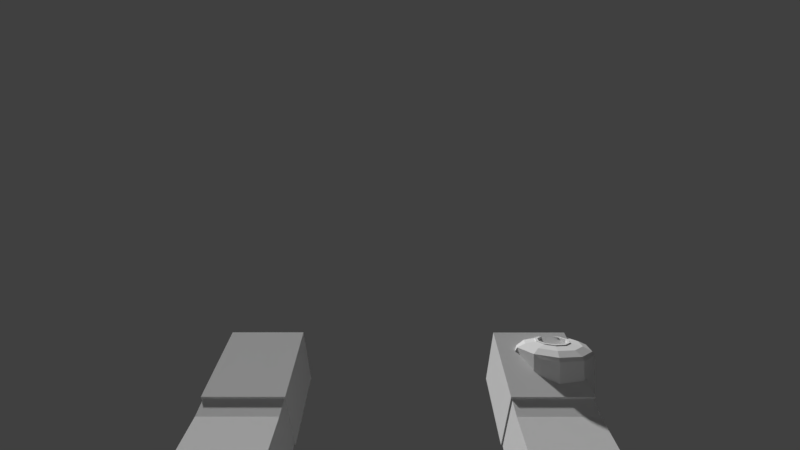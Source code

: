 # Source: ArmsBandage.blend  (saved by Blender 2.79.0; exported with 4.5.12 LTS)
import bpy
from mathutils import Matrix  # noqa: F401  (used for matrix-valued properties, if any)

bpy.ops.wm.read_factory_settings(use_empty=True)
scene = bpy.context.scene
scene.name = 'Scene'

# ---- collections
col_collection_1 = bpy.data.collections.new('Collection 1'); scene.collection.children.link(col_collection_1)
col_collection_20 = bpy.data.collections.new('Collection 20'); scene.collection.children.link(col_collection_20)
col_collection_20.hide_render = True
col_collection_20.hide_viewport = True

# ---- materials (node trees are filled in below, after node groups)
mat_armtexture = bpy.data.materials.new('ArmTexture')
mat_armtexture.alpha_threshold = 0.0
mat_armtexture.use_transparent_shadow = False
mat_armtexture.roughness = 0.5
mat_armtexture.specular_intensity = 0.0
mat_color_palette_001 = bpy.data.materials.new('Color Palette.001')
mat_color_palette_001.alpha_threshold = 0.0
mat_color_palette_001.use_transparent_shadow = False
mat_color_palette_001.roughness = 0.5
mat_color_palette_001.specular_intensity = 0.0

# ---- material node trees

# ---- world
world_world = bpy.data.worlds.new('World'); scene.world = world_world
world_world.color = (0.05088, 0.05088, 0.05088)
world_world.use_sun_shadow = False
world_world.sun_shadow_jitter_overblur = 0.0
world_world.cycles.sampling_method = 'MANUAL'

# ---- cameras
cam_camera_001 = bpy.data.cameras.new('Camera.001')
cam_camera_001.clip_start = 0.001
cam_camera_001.clip_end = 100.0
cam_camera_001.lens = 16.0
cam_camera_001.sensor_width = 32.0
cam_camera_001.sensor_height = 18.0
cam_camera_001.display_size = 2.0
cam_camera_001.lens_unit = 'FOV'
cam_camera_001.dof.focus_distance = 0.0
cam_camera_001.dof.aperture_fstop = 128.0
cam_camera_001.dof.aperture_blades = 6

# ---- meshes
me_arm_mesh = bpy.data.meshes.new('Arm_Mesh')
me_arm_mesh.from_pydata([(0.1085, -0.09473, -0.1342), (0.1085, -0.08033, -0.1792), (0.06365, -0.09473, -0.1342), (0.06365, -0.08033, -0.1792), (0.06367, -0.2419, -0.1318), (0.06367, -0.2209, -0.0954), (0.1083, -0.2209, -0.0954), (0.1083, -0.2419, -0.1318), (0.1093, -0.2198, -0.09433), (0.1093, -0.242, -0.133), (0.063, -0.2198, -0.09433), (0.063, -0.242, -0.133), (0.1093, -0.2617, -0.07016), (0.1093, -0.284, -0.1088), (0.063, -0.2617, -0.07016), (0.063, -0.284, -0.1088), (0.1092, 0.02595, -0.07155), (0.1092, 0.05222, -0.1168), (0.0629, 0.02595, -0.07155), (0.0629, 0.05222, -0.1168), (0.1105, -0.09507, -0.1322), (0.1105, -0.08001, -0.1813), (0.06161, -0.09507, -0.1322), (0.06161, -0.08001, -0.1813), (-0.1067, -0.09473, -0.1345), (-0.1067, -0.08033, -0.1794), (-0.06186, -0.09473, -0.1345), (-0.06186, -0.08033, -0.1794), (-0.06187, -0.242, -0.132), (-0.06187, -0.221, -0.09558), (-0.1065, -0.221, -0.09558), (-0.1065, -0.242, -0.132), (-0.1075, -0.2199, -0.09452), (-0.1075, -0.2421, -0.1332), (-0.06121, -0.2199, -0.09452), (-0.06121, -0.2421, -0.1332), (-0.1075, -0.2618, -0.07034), (-0.1075, -0.2841, -0.109), (-0.06121, -0.2618, -0.07034), (-0.06121, -0.2841, -0.109), (-0.1074, 0.02595, -0.07176), (-0.1074, 0.05222, -0.117), (-0.0611, 0.02595, -0.07176), (-0.0611, 0.05222, -0.117), (-0.1087, -0.09507, -0.1324), (-0.1087, -0.08001, -0.1815), (-0.05982, -0.09507, -0.1324), (-0.05982, -0.08001, -0.1815), (0.1085, -0.1006, -0.1859), (0.1085, -0.1108, -0.1379), (0.06366, -0.1006, -0.1859), (0.06366, -0.1108, -0.1379), (-0.1067, -0.1005, -0.1861), (-0.1067, -0.1108, -0.1381), (-0.06186, -0.1005, -0.1861), (-0.06186, -0.1108, -0.1381), (0.1083, -0.2325, -0.1379), (0.1083, -0.2114, -0.1012), (0.06367, -0.2325, -0.1379), (0.06367, -0.2114, -0.1012), (-0.1065, -0.2326, -0.1381), (-0.1065, -0.2115, -0.1014), (-0.06187, -0.2326, -0.1381), (-0.06187, -0.2115, -0.1014), (0.06366, -0.1221, -0.1866), (0.06366, -0.1286, -0.1358), (0.1084, -0.1221, -0.1866), (0.1084, -0.1286, -0.1358), (-0.06186, -0.1221, -0.1868), (-0.06186, -0.1285, -0.136), (-0.1066, -0.1221, -0.1868), (-0.1066, -0.1285, -0.1361)], [], [(3, 2, 22, 23), (58, 56, 7, 4), (1, 3, 23, 21), (2, 0, 20, 22), (0, 1, 21, 20), (5, 4, 7, 6), (59, 58, 4, 5), (56, 57, 6, 7), (57, 59, 5, 6), (8, 9, 11, 10), (10, 11, 15, 14), (14, 15, 13, 12), (12, 13, 9, 8), (10, 14, 12, 8), (15, 11, 9, 13), (16, 17, 19, 18), (23, 19, 17, 21), (20, 21, 17, 16), (27, 47, 46, 26), (62, 28, 31, 60), (25, 45, 47, 27), (26, 46, 44, 24), (24, 44, 45, 25), (29, 30, 31, 28), (63, 29, 28, 62), (60, 31, 30, 61), (61, 30, 29, 63), (32, 34, 35, 33), (34, 38, 39, 35), (38, 36, 37, 39), (36, 32, 33, 37), (34, 32, 36, 38), (39, 37, 33, 35), (40, 42, 43, 41), (47, 45, 41, 43), (44, 40, 41, 45), (42, 40, 44, 46), (42, 46, 47, 43), (18, 22, 20, 16), (18, 19, 23, 22), (0, 2, 51, 49), (1, 0, 49, 48), (2, 3, 50, 51), (3, 1, 48, 50), (24, 53, 55, 26), (25, 52, 53, 24), (26, 55, 54, 27), (27, 54, 52, 25), (67, 65, 59, 57), (66, 67, 57, 56), (65, 64, 58, 59), (64, 66, 56, 58), (71, 61, 63, 69), (70, 60, 61, 71), (69, 63, 62, 68), (68, 62, 60, 70), (50, 48, 66, 64), (51, 50, 64, 65), (48, 49, 67, 66), (49, 51, 65, 67), (54, 68, 70, 52), (55, 69, 68, 54), (52, 70, 71, 53), (53, 71, 69, 55)])
_uv = me_arm_mesh.uv_layers.new(name='UVMap')
_uv.uv.foreach_set('vector', [0.5058, 0.7527, 0.5999, 0.7533, 0.6038, 0.7568, 0.5059, 0.7554, 0.5068, 0.5439, 0.4149, 0.5439, 0.4149, 0.5092, 0.5068, 0.5092, 0.4182, 0.7552, 0.5019, 0.7554, 0.5059, 0.7554, 0.4142, 0.7552, 0.5069, 0.2028, 0.4146, 0.2028, 0.4104, 0.1997, 0.5111, 0.1997, 0.3202, 0.7527, 0.4143, 0.7525, 0.4142, 0.7552, 0.3163, 0.7561, 0.5068, 0.447, 0.5068, 0.5092, 0.4149, 0.5092, 0.4149, 0.447, 0.5946, 0.5434, 0.5068, 0.5439, 0.5068, 0.5092, 0.5937, 0.5084, 0.4149, 0.5439, 0.3273, 0.5431, 0.3284, 0.5084, 0.4149, 0.5092, 0.4149, 0.4123, 0.5069, 0.4123, 0.5068, 0.447, 0.4149, 0.447, 0.7514, 0.4745, 0.7514, 0.3693, 0.8605, 0.3693, 0.8605, 0.4745, 0.9658, 0.3693, 0.8605, 0.3693, 0.8605, 0.2551, 0.9658, 0.2551, 0.8605, 0.1498, 0.8605, 0.2551, 0.7514, 0.2551, 0.7514, 0.1498, 0.6462, 0.2551, 0.7514, 0.2551, 0.7514, 0.3693, 0.6462, 0.3693, 0.8605, 0.0356, 0.8605, 0.1498, 0.7514, 0.1498, 0.7514, 0.0356, 0.8605, 0.2551, 0.8605, 0.3693, 0.7514, 0.3693, 0.7514, 0.2551, 0.4129, 0.9769, 0.4133, 0.9143, 0.5051, 0.9145, 0.505, 0.977, 0.5073, 0.778, 0.5051, 0.9145, 0.4133, 0.9143, 0.4126, 0.7778, 0.3135, 0.7797, 0.4126, 0.7778, 0.4133, 0.9143, 0.3266, 0.9165, 0.1999, 0.235, 0.1999, 0.2326, 0.2891, 0.2313, 0.2858, 0.2344, 0.2009, 0.4264, 0.2018, 0.4586, 0.1147, 0.4589, 0.1154, 0.4265, 0.1199, 0.2326, 0.1162, 0.2326, 0.1999, 0.2326, 0.1962, 0.2326, 0.211, 0.7634, 0.2159, 0.7666, 0.1121, 0.7678, 0.1168, 0.7645, 0.03034, 0.2345, 0.02697, 0.2313, 0.1162, 0.2326, 0.1162, 0.235, 0.2036, 0.5183, 0.1142, 0.5189, 0.1147, 0.4589, 0.2018, 0.4586, 0.2814, 0.4266, 0.2811, 0.4584, 0.2018, 0.4586, 0.2009, 0.4264, 0.1154, 0.4265, 0.1147, 0.4589, 0.03504, 0.4585, 0.03486, 0.4267, 0.1136, 0.5533, 0.1142, 0.5189, 0.2036, 0.5183, 0.2052, 0.5524, 0.8585, 0.9773, 0.7494, 0.9773, 0.7494, 0.8721, 0.8585, 0.8721, 0.6442, 0.8721, 0.6442, 0.7579, 0.7494, 0.7579, 0.7494, 0.8721, 0.7494, 0.6526, 0.8585, 0.6526, 0.8585, 0.7579, 0.7494, 0.7579, 0.9638, 0.7579, 0.9638, 0.8721, 0.8585, 0.8721, 0.8585, 0.7579, 0.7494, 0.5384, 0.8585, 0.5384, 0.8585, 0.6526, 0.7494, 0.6526, 0.7494, 0.7579, 0.8585, 0.7579, 0.8585, 0.8721, 0.7494, 0.8721, 0.1094, 0.02246, 0.1884, 0.02246, 0.1884, 0.07606, 0.1094, 0.07606, 0.1899, 0.1937, 0.108, 0.1937, 0.1094, 0.07606, 0.1884, 0.07606, 0.02238, 0.1917, 0.03468, 0.07381, 0.1094, 0.07606, 0.108, 0.1937, 0.2126, 0.9889, 0.1132, 0.9901, 0.1072, 0.8512, 0.2116, 0.85, 0.2631, 0.0738, 0.2755, 0.1917, 0.1899, 0.1937, 0.1884, 0.07606, 0.5057, 0.01569, 0.5081, 0.1501, 0.4134, 0.1501, 0.4158, 0.01569, 0.5918, 0.9172, 0.5051, 0.9145, 0.5073, 0.778, 0.6063, 0.7804, 0.4146, 0.2028, 0.5069, 0.2028, 0.5069, 0.2096, 0.4146, 0.2096, 0.4143, 0.7525, 0.3202, 0.7527, 0.3202, 0.7455, 0.4143, 0.746, 0.5999, 0.7533, 0.5058, 0.7527, 0.5059, 0.7461, 0.6001, 0.7461, 0.5058, 0.7527, 0.4143, 0.7525, 0.4143, 0.746, 0.5059, 0.7461, 0.1168, 0.7645, 0.1171, 0.7576, 0.2104, 0.7565, 0.211, 0.7634, 0.1162, 0.235, 0.1162, 0.2409, 0.03002, 0.2409, 0.03034, 0.2345, 0.2858, 0.2344, 0.2861, 0.2409, 0.1999, 0.2409, 0.1999, 0.235, 0.1999, 0.235, 0.1999, 0.2409, 0.1162, 0.2409, 0.1162, 0.235, 0.4148, 0.311, 0.5069, 0.311, 0.5069, 0.4123, 0.4149, 0.4123, 0.4146, 0.6449, 0.3237, 0.6443, 0.3273, 0.5431, 0.4149, 0.5439, 0.5973, 0.6447, 0.5064, 0.645, 0.5068, 0.5439, 0.5946, 0.5434, 0.5064, 0.645, 0.4146, 0.6449, 0.4149, 0.5439, 0.5068, 0.5439, 0.1154, 0.6554, 0.1136, 0.5533, 0.2052, 0.5524, 0.2078, 0.6544, 0.1158, 0.3337, 0.1154, 0.4265, 0.03486, 0.4267, 0.03244, 0.3338, 0.2838, 0.3338, 0.2814, 0.4266, 0.2009, 0.4264, 0.2004, 0.3337, 0.2004, 0.3337, 0.2009, 0.4264, 0.1154, 0.4265, 0.1158, 0.3337, 0.5059, 0.7461, 0.4143, 0.746, 0.4146, 0.6449, 0.5064, 0.645, 0.6001, 0.7461, 0.5059, 0.7461, 0.5064, 0.645, 0.5973, 0.6447, 0.4143, 0.746, 0.3202, 0.7455, 0.3237, 0.6443, 0.4146, 0.6449, 0.4146, 0.2096, 0.5069, 0.2096, 0.5069, 0.311, 0.4148, 0.311, 0.1999, 0.2409, 0.2004, 0.3337, 0.1158, 0.3337, 0.1162, 0.2409, 0.2861, 0.2409, 0.2838, 0.3338, 0.2004, 0.3337, 0.1999, 0.2409, 0.1162, 0.2409, 0.1158, 0.3337, 0.03244, 0.3338, 0.03002, 0.2409, 0.1171, 0.7576, 0.1154, 0.6554, 0.2078, 0.6544, 0.2104, 0.7565])
me_arm_mesh.materials.append(mat_armtexture)
me_arm_mesh.use_remesh_preserve_volume = False
me_arm_mesh.use_remesh_preserve_attributes = False
me_arm_mesh.use_mirror_vertex_groups = False
me_arm_mesh.update()
me_bandage = bpy.data.meshes.new('Bandage')
me_bandage.from_pydata([(-0.02014, 0.009875, -0.03051), (-0.02014, 0.009875, 0.03052), (0.004143, 0.02133, -0.03051), (0.004143, 0.02133, 0.03052), (0.01651, 0.01451, -0.03051), (0.01651, 0.01451, 0.03052), (-0.01677, -0.01684, -0.03051), (-0.01677, -0.01684, 0.03052), (0.01372, 0.01754, 0.02835), (0.01372, 0.01754, -0.02834), (-0.01071, -0.002484, -0.03363), (-0.009487, 0.003959, -0.03363), (-0.009487, 0.003959, 0.03364), (-0.01071, -0.002484, 0.03364), (-0.004722, 0.008448, -0.03363), (-0.004722, 0.008448, 0.03364), (0.001765, 0.009269, -0.03363), (0.001765, 0.009269, 0.03364), (0.007497, 0.006107, -0.03363), (0.007497, 0.006107, 0.03364), (0.01028, 0.0001704, -0.03363), (0.01028, 0.0001704, 0.03364), (0.009062, -0.006273, -0.03363), (0.009062, -0.006273, 0.03364), (0.004297, -0.01076, -0.03363), (0.004297, -0.01076, 0.03364), (-0.00219, -0.01158, -0.03363), (-0.00219, -0.01158, 0.03364), (-0.007922, -0.00842, -0.03363), (-0.007922, -0.00842, 0.03364), (-0.009088, -0.002279, -0.03363), (-0.008055, 0.003169, -0.03363), (-0.008055, 0.003169, 0.03364), (-0.009088, -0.002279, 0.03364), (-0.004026, 0.006965, -0.03363), (-0.004026, 0.006965, 0.03364), (0.00146, 0.007658, -0.03363), (0.00146, 0.007658, 0.03364), (0.006307, 0.004985, -0.03363), (0.006307, 0.004985, 0.03364), (0.008663, -3.46e-05, -0.03363), (0.008663, -3.46e-05, 0.03364), (0.00763, -0.005483, -0.03363), (0.00763, -0.005483, 0.03364), (0.003601, -0.009278, -0.03363), (0.003601, -0.009278, 0.03364), (-0.001885, -0.009972, -0.03363), (-0.001885, -0.009972, 0.03364), (-0.006732, -0.007298, -0.03363), (-0.006732, -0.007298, 0.03364), (-0.01071, -0.002484, -0.03414), (-0.009487, 0.003959, -0.03414), (-0.009487, 0.003959, 0.03416), (-0.01071, -0.002484, 0.03416), (-0.004722, 0.008448, -0.03414), (-0.004722, 0.008448, 0.03416), (0.001765, 0.009269, -0.03414), (0.001765, 0.009269, 0.03416), (0.007497, 0.006107, -0.03414), (0.007497, 0.006107, 0.03416), (0.01028, 0.0001704, -0.03414), (0.01028, 0.0001704, 0.03416), (0.009062, -0.006273, -0.03414), (0.009062, -0.006273, 0.03416), (0.004297, -0.01076, -0.03414), (0.004297, -0.01076, 0.03416), (-0.00219, -0.01158, -0.03414), (-0.00219, -0.01158, 0.03416), (-0.007922, -0.00842, -0.03414), (-0.007922, -0.00842, 0.03416), (-0.009088, -0.002279, -0.03415), (-0.008055, 0.003169, -0.03415), (-0.008055, 0.003169, 0.03416), (-0.009088, -0.002279, 0.03416), (-0.004026, 0.006965, -0.03415), (-0.004026, 0.006965, 0.03416), (0.00146, 0.007658, -0.03415), (0.00146, 0.007658, 0.03416), (0.006307, 0.004985, -0.03415), (0.006307, 0.004985, 0.03416), (0.008663, -3.46e-05, -0.03415), (0.008663, -3.46e-05, 0.03416), (0.00763, -0.005483, -0.03415), (0.00763, -0.005483, 0.03416), (0.003601, -0.009278, -0.03415), (0.003601, -0.009278, 0.03416), (-0.001885, -0.009972, -0.03415), (-0.001885, -0.009972, 0.03416), (-0.006732, -0.007298, -0.03415), (-0.006732, -0.007298, 0.03416), (0.004402, 0.02249, 0.02835), (0.004402, 0.02249, -0.02834), (-0.01043, 0.02058, 0.02835), (-0.01043, 0.02058, -0.02834), (-0.009836, 0.01956, 0.03052), (-0.009836, 0.01956, -0.03051), (-0.02113, 0.01053, 0.02835), (-0.02113, 0.01053, -0.02834), (-0.02395, -0.004191, 0.02835), (-0.02395, -0.004191, -0.02834), (-0.02278, -0.004034, 0.03052), (-0.02278, -0.004034, -0.03051), (-0.01759, -0.01768, 0.02835), (-0.01759, -0.01768, -0.02834), (-0.00461, -0.02485, 0.02835), (-0.00461, -0.02485, -0.02834), (-0.004372, -0.02369, 0.03052), (-0.004372, -0.02369, -0.03051), (0.01016, -0.02295, 0.02835), (0.01016, -0.02295, -0.02834), (0.009609, -0.02191, 0.03052), (0.009609, -0.02191, -0.03051), (0.02087, -0.01289, 0.02835), (0.02087, -0.01289, -0.02834), (0.0199, -0.01221, 0.03052), (0.0199, -0.01221, -0.03051), (0.02374, 0.001647, 0.02835), (0.02374, 0.001647, -0.02834), (0.02257, 0.001704, 0.03052), (0.02257, 0.001704, -0.03051), (0.02325, -0.002863, 0.0116), (0.02325, -0.002863, 0.02423), (0.02074, 0.004437, 0.01156), (0.02074, 0.004437, 0.02419), (0.02195, 0.004587, 0.01156), (0.02195, 0.004587, 0.02419), (0.02089, -0.003155, 0.02423), (0.02089, -0.003155, 0.0116), (0.02325, -0.002863, -0.0116), (0.02325, -0.002863, -0.02423), (0.02074, 0.004437, -0.01163), (0.02074, 0.004437, -0.02426), (0.02303, 0.004721, -0.01163), (0.02303, 0.004721, -0.02426), (0.02089, -0.003155, -0.02423), (0.02089, -0.003155, -0.0116), (0.022, 0.001333, 0.0116), (0.022, 0.001333, 0.02423), (0.02467, 0.001665, 0.0116), (0.02467, 0.001665, 0.02423), (0.022, 0.001332, -0.0116), (0.022, 0.001332, -0.02423), (0.02467, 0.001664, -0.0116), (0.02467, 0.001664, -0.02423), (0.01527, -0.009679, 0.03281), (0.007338, -0.01715, 0.03281), (0.01267, 0.01093, 0.03281), (0.01731, 0.001047, 0.03281), (-0.013, -0.01325, 0.03281), (-0.01764, -0.003371, 0.03281), (-0.007676, 0.01483, 0.03281), (0.003123, 0.01619, 0.03281), (-0.003461, -0.01852, 0.03281), (-0.01561, 0.007355, 0.03281), (0.01731, 0.001047, -0.03279), (0.01267, 0.01093, -0.03279), (-0.01764, -0.003371, -0.03279), (-0.013, -0.01325, -0.03279), (0.003123, 0.01619, -0.03279), (-0.007676, 0.01483, -0.03279), (-0.003461, -0.01852, -0.03279), (0.007338, -0.01715, -0.03279), (-0.01561, 0.007355, -0.03279), (0.01527, -0.009679, -0.03279)], [], [(4, 9, 8, 5), (4, 5, 118, 119), (155, 154, 20, 18), (145, 144, 23, 25), (28, 29, 27, 26), (10, 13, 29, 28), (157, 156, 10, 28), (147, 146, 19, 21), (149, 148, 29, 13), (159, 158, 16, 14), (161, 160, 26, 24), (156, 162, 11, 10), (151, 150, 15, 17), (152, 145, 25, 27), (153, 149, 13, 12), (154, 163, 22, 20), (144, 147, 21, 23), (158, 155, 18, 16), (160, 157, 28, 26), (146, 151, 17, 19), (148, 152, 27, 29), (162, 159, 14, 11), (163, 161, 24, 22), (150, 153, 12, 15), (26, 27, 25, 24), (24, 25, 23, 22), (22, 23, 21, 20), (20, 21, 19, 18), (18, 19, 17, 16), (16, 17, 15, 14), (14, 15, 12, 11), (11, 12, 13, 10), (48, 49, 47, 46), (30, 33, 49, 48), (46, 47, 45, 44), (44, 45, 43, 42), (42, 43, 41, 40), (40, 41, 39, 38), (38, 39, 37, 36), (36, 37, 35, 34), (34, 35, 32, 31), (31, 32, 33, 30), (36, 34, 74, 76), (10, 11, 51, 50), (47, 49, 89, 87), (25, 23, 63, 65), (32, 35, 75, 72), (48, 46, 86, 88), (22, 24, 64, 62), (34, 31, 71, 74), (45, 47, 87, 85), (23, 21, 61, 63), (33, 32, 72, 73), (46, 44, 84, 86), (20, 22, 62, 60), (31, 30, 70, 71), (43, 45, 85, 83), (21, 19, 59, 61), (44, 42, 82, 84), (18, 20, 60, 58), (41, 43, 83, 81), (19, 17, 57, 59), (52, 72, 75, 55), (55, 75, 77, 57), (57, 77, 79, 59), (59, 79, 81, 61), (61, 81, 83, 63), (63, 83, 85, 65), (65, 85, 87, 67), (67, 87, 89, 69), (69, 89, 73, 53), (53, 73, 72, 52), (50, 70, 88, 68), (68, 88, 86, 66), (66, 86, 84, 64), (64, 84, 82, 62), (62, 82, 80, 60), (60, 80, 78, 58), (58, 78, 76, 56), (56, 76, 74, 54), (54, 74, 71, 51), (51, 71, 70, 50), (24, 26, 66, 64), (30, 48, 88, 70), (12, 13, 53, 52), (35, 37, 77, 75), (27, 25, 65, 67), (49, 33, 73, 89), (11, 14, 54, 51), (38, 36, 76, 78), (26, 28, 68, 66), (15, 12, 52, 55), (37, 39, 79, 77), (29, 27, 67, 69), (14, 16, 56, 54), (40, 38, 78, 80), (28, 10, 50, 68), (17, 15, 55, 57), (39, 41, 81, 79), (13, 29, 69, 53), (16, 18, 58, 56), (42, 40, 80, 82), (90, 91, 93, 92), (8, 9, 91, 90), (9, 4, 2, 91), (5, 8, 90, 3), (93, 95, 0, 97), (91, 2, 95, 93), (3, 90, 92, 94), (94, 92, 96, 1), (92, 93, 97, 96), (99, 101, 6, 103), (96, 97, 99, 98), (97, 0, 101, 99), (1, 96, 98, 100), (7, 102, 104, 106), (100, 98, 102, 7), (98, 99, 103, 102), (102, 103, 105, 104), (103, 6, 107, 105), (109, 111, 115, 113), (104, 105, 109, 108), (105, 107, 111, 109), (106, 104, 108, 110), (110, 108, 112, 114), (108, 109, 113, 112), (117, 119, 118, 116), (112, 113, 117, 116), (113, 115, 119, 117), (114, 112, 116, 118), (127, 120, 121, 126), (137, 139, 125, 123), (138, 124, 125, 139), (136, 138, 120, 127), (136, 127, 126, 137), (135, 134, 129, 128), (141, 131, 133, 143), (142, 143, 133, 132), (140, 135, 128, 142), (125, 124, 122, 123), (133, 131, 130, 132), (122, 136, 137, 123), (122, 124, 138, 136), (120, 138, 139, 121), (126, 121, 139, 137), (141, 134, 135, 140), (130, 140, 142, 132), (128, 129, 143, 142), (134, 141, 143, 129), (131, 141, 140, 130), (94, 1, 153, 150), (7, 106, 152, 148), (5, 3, 151, 146), (114, 118, 147, 144), (1, 100, 149, 153), (106, 110, 145, 152), (3, 94, 150, 151), (100, 7, 148, 149), (118, 5, 146, 147), (110, 114, 144, 145), (115, 111, 161, 163), (0, 95, 159, 162), (107, 6, 157, 160), (2, 4, 155, 158), (119, 115, 163, 154), (101, 0, 162, 156), (111, 107, 160, 161), (95, 2, 158, 159), (6, 101, 156, 157), (4, 119, 154, 155)])
_uv = me_bandage.uv_layers.new(name='UVMap')
_uv.uv.foreach_set('vector', [0.2855, 0.9396, 0.2855, 0.9396, 0.2855, 0.9396, 0.2855, 0.9396, 0.2855, 0.9396, 0.2855, 0.9396, 0.2855, 0.9396, 0.2855, 0.9396, 0.2855, 0.9396, 0.2855, 0.9396, 0.2855, 0.9396, 0.2855, 0.9396, 0.2855, 0.9396, 0.2855, 0.9396, 0.2855, 0.9396, 0.2855, 0.9396, 0.3638, 0.03817, 0.3638, 0.03817, 0.3638, 0.03817, 0.3638, 0.03817, 0.3638, 0.03817, 0.3638, 0.03817, 0.3638, 0.03817, 0.3638, 0.03817, 0.2855, 0.9396, 0.2855, 0.9396, 0.2855, 0.9396, 0.2855, 0.9396, 0.2855, 0.9396, 0.2855, 0.9396, 0.2855, 0.9396, 0.2855, 0.9396, 0.2855, 0.9396, 0.2855, 0.9396, 0.2855, 0.9396, 0.2855, 0.9396, 0.2855, 0.9396, 0.2855, 0.9396, 0.2855, 0.9396, 0.2855, 0.9396, 0.2855, 0.9396, 0.2855, 0.9396, 0.2855, 0.9396, 0.2855, 0.9396, 0.2855, 0.9396, 0.2855, 0.9396, 0.2855, 0.9396, 0.2855, 0.9396, 0.2855, 0.9396, 0.2855, 0.9396, 0.2855, 0.9396, 0.2855, 0.9396, 0.2855, 0.9396, 0.2855, 0.9396, 0.2855, 0.9396, 0.2855, 0.9396, 0.2855, 0.9396, 0.2855, 0.9396, 0.2855, 0.9396, 0.2855, 0.9396, 0.2855, 0.9396, 0.2855, 0.9396, 0.2855, 0.9396, 0.2855, 0.9396, 0.2855, 0.9396, 0.2855, 0.9396, 0.2855, 0.9396, 0.2855, 0.9396, 0.2855, 0.9396, 0.2855, 0.9396, 0.2855, 0.9396, 0.2855, 0.9396, 0.2855, 0.9396, 0.2855, 0.9396, 0.2855, 0.9396, 0.2855, 0.9396, 0.2855, 0.9396, 0.2855, 0.9396, 0.2855, 0.9396, 0.2855, 0.9396, 0.2855, 0.9396, 0.2855, 0.9396, 0.2855, 0.9396, 0.2855, 0.9396, 0.2855, 0.9396, 0.2855, 0.9396, 0.2855, 0.9396, 0.2855, 0.9396, 0.2855, 0.9396, 0.2855, 0.9396, 0.2855, 0.9396, 0.2855, 0.9396, 0.2855, 0.9396, 0.2855, 0.9396, 0.2855, 0.9396, 0.2855, 0.9396, 0.3638, 0.03817, 0.3638, 0.03817, 0.3638, 0.03817, 0.3638, 0.03817, 0.3638, 0.03817, 0.3638, 0.03817, 0.3638, 0.03817, 0.3638, 0.03817, 0.3638, 0.03817, 0.3638, 0.03817, 0.3638, 0.03817, 0.3638, 0.03817, 0.3638, 0.03817, 0.3638, 0.03817, 0.3638, 0.03817, 0.3638, 0.03817, 0.3638, 0.03817, 0.3638, 0.03817, 0.3638, 0.03817, 0.3638, 0.03817, 0.3638, 0.03817, 0.3638, 0.03817, 0.3638, 0.03817, 0.3638, 0.03817, 0.3638, 0.03817, 0.3638, 0.03817, 0.3638, 0.03817, 0.3638, 0.03817, 0.3638, 0.03817, 0.3638, 0.03817, 0.3638, 0.03817, 0.3638, 0.03817, 0.3638, 0.03817, 0.3638, 0.03817, 0.3638, 0.03817, 0.3638, 0.03817, 0.3638, 0.03817, 0.3638, 0.03817, 0.3638, 0.03817, 0.3638, 0.03817, 0.3638, 0.03817, 0.3638, 0.03817, 0.3638, 0.03817, 0.3638, 0.03817, 0.3638, 0.03817, 0.3638, 0.03817, 0.3638, 0.03817, 0.3638, 0.03817, 0.3638, 0.03817, 0.3638, 0.03817, 0.3638, 0.03817, 0.3638, 0.03817, 0.3638, 0.03817, 0.3638, 0.03817, 0.3638, 0.03817, 0.3638, 0.03817, 0.3638, 0.03817, 0.3638, 0.03817, 0.3638, 0.03817, 0.3638, 0.03817, 0.3638, 0.03817, 0.3638, 0.03817, 0.3638, 0.03817, 0.3638, 0.03817, 0.3638, 0.03817, 0.3638, 0.03817, 0.3638, 0.03817, 0.3638, 0.03817, 0.3638, 0.03817, 0.3638, 0.03817, 0.3638, 0.03817, 0.3638, 0.03817, 0.3638, 0.03817, 0.3638, 0.03817, 0.3638, 0.03817, 0.3638, 0.03817, 0.3638, 0.03817, 0.3638, 0.03817, 0.3638, 0.03817, 0.3638, 0.03817, 0.3638, 0.03817, 0.3638, 0.03817, 0.3638, 0.03817, 0.3638, 0.03817, 0.3638, 0.03817, 0.3638, 0.03817, 0.3638, 0.03817, 0.3638, 0.03817, 0.3638, 0.03817, 0.3638, 0.03817, 0.3638, 0.03817, 0.3638, 0.03817, 0.3638, 0.03817, 0.3638, 0.03817, 0.3638, 0.03817, 0.3638, 0.03817, 0.3638, 0.03817, 0.3638, 0.03817, 0.3638, 0.03817, 0.3638, 0.03817, 0.3638, 0.03817, 0.3638, 0.03817, 0.3638, 0.03817, 0.3638, 0.03817, 0.3638, 0.03817, 0.3638, 0.03817, 0.3638, 0.03817, 0.3638, 0.03817, 0.3638, 0.03817, 0.3638, 0.03817, 0.3638, 0.03817, 0.3638, 0.03817, 0.3638, 0.03817, 0.3638, 0.03817, 0.3638, 0.03817, 0.3638, 0.03817, 0.3638, 0.03817, 0.3638, 0.03817, 0.3638, 0.03817, 0.3638, 0.03817, 0.3638, 0.03817, 0.3638, 0.03817, 0.3638, 0.03817, 0.3638, 0.03817, 0.3638, 0.03817, 0.3638, 0.03817, 0.3638, 0.03817, 0.3638, 0.03817, 0.3638, 0.03817, 0.3638, 0.03817, 0.3638, 0.03817, 0.3638, 0.03817, 0.3638, 0.03817, 0.3638, 0.03817, 0.3638, 0.03817, 0.3638, 0.03817, 0.3638, 0.03817, 0.3638, 0.03817, 0.3638, 0.03817, 0.3638, 0.03817, 0.3638, 0.03817, 0.3638, 0.03817, 0.3638, 0.03817, 0.3638, 0.03817, 0.3638, 0.03817, 0.3638, 0.03817, 0.3638, 0.03817, 0.3638, 0.03817, 0.3638, 0.03817, 0.3638, 0.03817, 0.3638, 0.03817, 0.3638, 0.03817, 0.3638, 0.03817, 0.3638, 0.03817, 0.3638, 0.03817, 0.3638, 0.03817, 0.3638, 0.03817, 0.3638, 0.03817, 0.3638, 0.03817, 0.3638, 0.03817, 0.3638, 0.03817, 0.3638, 0.03817, 0.3638, 0.03817, 0.3638, 0.03817, 0.3638, 0.03817, 0.3638, 0.03817, 0.3638, 0.03817, 0.3638, 0.03817, 0.3638, 0.03817, 0.3638, 0.03817, 0.3638, 0.03817, 0.3638, 0.03817, 0.3638, 0.03817, 0.3638, 0.03817, 0.3638, 0.03817, 0.3638, 0.03817, 0.3638, 0.03817, 0.3638, 0.03817, 0.3638, 0.03817, 0.3638, 0.03817, 0.3638, 0.03817, 0.3638, 0.03817, 0.3638, 0.03817, 0.3638, 0.03817, 0.3638, 0.03817, 0.3638, 0.03817, 0.3638, 0.03817, 0.3638, 0.03817, 0.3638, 0.03817, 0.3638, 0.03817, 0.3638, 0.03817, 0.3638, 0.03817, 0.3638, 0.03817, 0.3638, 0.03817, 0.3638, 0.03817, 0.3638, 0.03817, 0.3638, 0.03817, 0.3638, 0.03817, 0.3638, 0.03817, 0.3638, 0.03817, 0.3638, 0.03817, 0.3638, 0.03817, 0.3638, 0.03817, 0.3638, 0.03817, 0.3638, 0.03817, 0.3638, 0.03817, 0.3638, 0.03817, 0.3638, 0.03817, 0.3638, 0.03817, 0.3638, 0.03817, 0.3638, 0.03817, 0.3638, 0.03817, 0.3638, 0.03817, 0.3638, 0.03817, 0.3638, 0.03817, 0.3638, 0.03817, 0.3638, 0.03817, 0.3638, 0.03817, 0.3638, 0.03817, 0.3638, 0.03817, 0.3638, 0.03817, 0.3638, 0.03817, 0.3638, 0.03817, 0.3638, 0.03817, 0.3638, 0.03817, 0.3638, 0.03817, 0.3638, 0.03817, 0.3638, 0.03817, 0.3638, 0.03817, 0.3638, 0.03817, 0.3638, 0.03817, 0.3638, 0.03817, 0.3638, 0.03817, 0.3638, 0.03817, 0.3638, 0.03817, 0.3638, 0.03817, 0.3638, 0.03817, 0.3638, 0.03817, 0.3638, 0.03817, 0.3638, 0.03817, 0.3638, 0.03817, 0.3638, 0.03817, 0.3638, 0.03817, 0.3638, 0.03817, 0.3638, 0.03817, 0.3638, 0.03817, 0.3638, 0.03817, 0.3638, 0.03817, 0.3638, 0.03817, 0.3638, 0.03817, 0.3638, 0.03817, 0.3638, 0.03817, 0.3638, 0.03817, 0.3638, 0.03817, 0.3638, 0.03817, 0.3638, 0.03817, 0.3638, 0.03817, 0.3638, 0.03817, 0.3638, 0.03817, 0.3638, 0.03817, 0.3638, 0.03817, 0.3638, 0.03817, 0.3638, 0.03817, 0.3638, 0.03817, 0.3638, 0.03817, 0.3638, 0.03817, 0.3638, 0.03817, 0.3638, 0.03817, 0.3638, 0.03817, 0.3638, 0.03817, 0.3638, 0.03817, 0.3638, 0.03817, 0.3638, 0.03817, 0.3638, 0.03817, 0.3638, 0.03817, 0.3638, 0.03817, 0.3638, 0.03817, 0.3638, 0.03817, 0.3638, 0.03817, 0.3638, 0.03817, 0.3638, 0.03817, 0.3638, 0.03817, 0.3638, 0.03817, 0.3638, 0.03817, 0.3638, 0.03817, 0.3638, 0.03817, 0.3638, 0.03817, 0.3638, 0.03817, 0.3638, 0.03817, 0.3638, 0.03817, 0.3638, 0.03817, 0.3638, 0.03817, 0.3638, 0.03817, 0.3638, 0.03817, 0.3638, 0.03817, 0.3638, 0.03817, 0.3638, 0.03817, 0.3638, 0.03817, 0.3638, 0.03817, 0.3638, 0.03817, 0.3638, 0.03817, 0.3638, 0.03817, 0.3638, 0.03817, 0.3638, 0.03817, 0.3638, 0.03817, 0.3638, 0.03817, 0.3638, 0.03817, 0.3638, 0.03817, 0.3638, 0.03817, 0.3638, 0.03817, 0.3638, 0.03817, 0.3638, 0.03817, 0.2855, 0.9396, 0.2855, 0.9396, 0.2855, 0.9396, 0.2855, 0.9396, 0.2855, 0.9396, 0.2855, 0.9396, 0.2855, 0.9396, 0.2855, 0.9396, 0.2855, 0.9396, 0.2855, 0.9396, 0.2855, 0.9396, 0.2855, 0.9396, 0.2855, 0.9396, 0.2855, 0.9396, 0.2855, 0.9396, 0.2855, 0.9396, 0.2855, 0.9396, 0.2855, 0.9396, 0.2855, 0.9396, 0.2855, 0.9396, 0.2855, 0.9396, 0.2855, 0.9396, 0.2855, 0.9396, 0.2855, 0.9396, 0.2855, 0.9396, 0.2855, 0.9396, 0.2855, 0.9396, 0.2855, 0.9396, 0.2855, 0.9396, 0.2855, 0.9396, 0.2855, 0.9396, 0.2855, 0.9396, 0.2855, 0.9396, 0.2855, 0.9396, 0.2855, 0.9396, 0.2855, 0.9396, 0.2855, 0.9396, 0.2855, 0.9396, 0.2855, 0.9396, 0.2855, 0.9396, 0.2855, 0.9396, 0.2855, 0.9396, 0.2855, 0.9396, 0.2855, 0.9396, 0.2855, 0.9396, 0.2855, 0.9396, 0.2855, 0.9396, 0.2855, 0.9396, 0.2855, 0.9396, 0.2855, 0.9396, 0.2855, 0.9396, 0.2855, 0.9396, 0.2855, 0.9396, 0.2855, 0.9396, 0.2855, 0.9396, 0.2855, 0.9396, 0.2855, 0.9396, 0.2855, 0.9396, 0.2855, 0.9396, 0.2855, 0.9396, 0.2855, 0.9396, 0.2855, 0.9396, 0.2855, 0.9396, 0.2855, 0.9396, 0.2855, 0.9396, 0.2855, 0.9396, 0.2855, 0.9396, 0.2855, 0.9396, 0.2855, 0.9396, 0.2855, 0.9396, 0.2855, 0.9396, 0.2855, 0.9396, 0.2855, 0.9396, 0.2855, 0.9396, 0.2855, 0.9396, 0.2855, 0.9396, 0.2855, 0.9396, 0.2855, 0.9396, 0.2855, 0.9396, 0.2855, 0.9396, 0.2855, 0.9396, 0.2855, 0.9396, 0.2855, 0.9396, 0.2855, 0.9396, 0.2855, 0.9396, 0.2855, 0.9396, 0.2855, 0.9396, 0.2855, 0.9396, 0.2855, 0.9396, 0.2855, 0.9396, 0.2855, 0.9396, 0.2855, 0.9396, 0.2855, 0.9396, 0.2855, 0.9396, 0.2855, 0.9396, 0.2855, 0.9396, 0.2855, 0.9396, 0.2855, 0.9396, 0.2855, 0.9396, 0.2855, 0.9396, 0.2855, 0.9396, 0.2855, 0.9396, 0.2855, 0.9396, 0.2855, 0.9396, 0.2855, 0.9396, 0.2855, 0.9396, 0.2855, 0.9396, 0.2855, 0.9396, 0.2855, 0.9396, 0.2855, 0.9396, 0.2855, 0.9396, 0.2855, 0.9396, 0.02763, 0.9536, 0.02763, 0.9536, 0.02763, 0.9536, 0.02763, 0.9536, 0.02763, 0.9536, 0.02763, 0.9536, 0.02763, 0.9536, 0.02763, 0.9536, 0.02763, 0.9536, 0.02763, 0.9536, 0.02763, 0.9536, 0.02763, 0.9536, 0.02763, 0.9536, 0.02763, 0.9536, 0.02763, 0.9536, 0.02763, 0.9536, 0.02763, 0.9536, 0.02763, 0.9536, 0.02763, 0.9536, 0.02763, 0.9536, 0.02763, 0.9536, 0.02763, 0.9536, 0.02763, 0.9536, 0.02763, 0.9536, 0.02763, 0.9536, 0.02763, 0.9536, 0.02763, 0.9536, 0.02763, 0.9536, 0.02763, 0.9536, 0.02763, 0.9536, 0.02763, 0.9536, 0.02763, 0.9536, 0.02763, 0.9536, 0.02763, 0.9536, 0.02763, 0.9536, 0.02763, 0.9536, 0.02763, 0.9536, 0.02763, 0.9536, 0.02763, 0.9536, 0.02763, 0.9536, 0.02763, 0.9536, 0.02763, 0.9536, 0.02763, 0.9536, 0.02763, 0.9536, 0.02763, 0.9536, 0.02763, 0.9536, 0.02763, 0.9536, 0.02763, 0.9536, 0.02763, 0.9536, 0.02763, 0.9536, 0.02763, 0.9536, 0.02763, 0.9536, 0.02763, 0.9536, 0.02763, 0.9536, 0.02763, 0.9536, 0.02763, 0.9536, 0.02763, 0.9536, 0.02763, 0.9536, 0.02763, 0.9536, 0.02763, 0.9536, 0.02763, 0.9536, 0.02763, 0.9536, 0.02763, 0.9536, 0.02763, 0.9536, 0.02763, 0.9536, 0.02763, 0.9536, 0.02763, 0.9536, 0.02763, 0.9536, 0.02763, 0.9536, 0.02763, 0.9536, 0.02763, 0.9536, 0.02763, 0.9536, 0.02763, 0.9536, 0.02763, 0.9536, 0.02763, 0.9536, 0.02763, 0.9536, 0.02763, 0.9536, 0.02763, 0.9536, 0.02763, 0.9536, 0.02763, 0.9536, 0.2855, 0.9396, 0.2855, 0.9396, 0.2855, 0.9396, 0.2855, 0.9396, 0.2855, 0.9396, 0.2855, 0.9396, 0.2855, 0.9396, 0.2855, 0.9396, 0.2855, 0.9396, 0.2855, 0.9396, 0.2855, 0.9396, 0.2855, 0.9396, 0.2855, 0.9396, 0.2855, 0.9396, 0.2855, 0.9396, 0.2855, 0.9396, 0.2855, 0.9396, 0.2855, 0.9396, 0.2855, 0.9396, 0.2855, 0.9396, 0.2855, 0.9396, 0.2855, 0.9396, 0.2855, 0.9396, 0.2855, 0.9396, 0.2855, 0.9396, 0.2855, 0.9396, 0.2855, 0.9396, 0.2855, 0.9396, 0.2855, 0.9396, 0.2855, 0.9396, 0.2855, 0.9396, 0.2855, 0.9396, 0.2855, 0.9396, 0.2855, 0.9396, 0.2855, 0.9396, 0.2855, 0.9396, 0.2855, 0.9396, 0.2855, 0.9396, 0.2855, 0.9396, 0.2855, 0.9396, 0.2855, 0.9396, 0.2855, 0.9396, 0.2855, 0.9396, 0.2855, 0.9396, 0.2855, 0.9396, 0.2855, 0.9396, 0.2855, 0.9396, 0.2855, 0.9396, 0.2855, 0.9396, 0.2855, 0.9396, 0.2855, 0.9396, 0.2855, 0.9396, 0.2855, 0.9396, 0.2855, 0.9396, 0.2855, 0.9396, 0.2855, 0.9396, 0.2855, 0.9396, 0.2855, 0.9396, 0.2855, 0.9396, 0.2855, 0.9396, 0.2855, 0.9396, 0.2855, 0.9396, 0.2855, 0.9396, 0.2855, 0.9396, 0.2855, 0.9396, 0.2855, 0.9396, 0.2855, 0.9396, 0.2855, 0.9396, 0.2855, 0.9396, 0.2855, 0.9396, 0.2855, 0.9396, 0.2855, 0.9396, 0.2855, 0.9396, 0.2855, 0.9396, 0.2855, 0.9396, 0.2855, 0.9396, 0.2855, 0.9396, 0.2855, 0.9396, 0.2855, 0.9396, 0.2855, 0.9396])
me_bandage.materials.append(mat_color_palette_001)
me_bandage.use_remesh_preserve_volume = False
me_bandage.use_remesh_preserve_attributes = False
me_bandage.use_mirror_vertex_groups = False
me_bandage.update()
me_cube = bpy.data.meshes.new('Cube')
me_cube.from_pydata([(-1.0, -1.0, -1.0), (-1.0, -1.0, 1.0), (-1.0, 1.0, -1.0), (-1.0, 1.0, 1.0), (1.0, -1.0, -1.0), (1.0, -1.0, 1.0), (1.0, 1.0, -1.0), (1.0, 1.0, 1.0)], [(2, 0), (0, 1), (1, 3), (3, 2), (6, 2), (3, 7), (7, 6), (4, 6), (7, 5), (5, 4), (0, 4), (5, 1)], [])
me_cube.use_remesh_preserve_volume = False
me_cube.use_remesh_preserve_attributes = False
me_cube.use_mirror_vertex_groups = False
me_cube.update()
arm_armature = bpy.data.armatures.new('Armature')  # bones are not reproduced

# ---- objects
ob_rig = bpy.data.objects.new('Rig', arm_armature)
ob_arm_mesh = bpy.data.objects.new('Arm_Mesh', me_arm_mesh)
ob_camera = bpy.data.objects.new('Camera', cam_camera_001)
ob_bandage = bpy.data.objects.new('Bandage', me_bandage)
ob_cube = bpy.data.objects.new('Cube', me_cube)

# ---- transforms, parenting, visibility, modifiers, constraints
ob_rig.location = (0.0, 0.0, 0.0)
ob_rig.lineart.crease_threshold = 0.0
ob_arm_mesh.location = (0.0, 0.0, 0.0)
ob_arm_mesh.lineart.crease_threshold = 0.0
_vg = ob_arm_mesh.vertex_groups.new(name='Shoulder.L')
for _i, _w in zip([0, 1, 2, 3, 16, 17, 18, 19, 20, 21, 22, 23, 48, 49, 50, 51, 64, 65, 66], [1.0, 1.0, 0.9981, 1.0, 1.0, 1.0, 1.0, 1.0, 1.0, 1.0, 0.999, 1.0, 0.8664, 0.7505, 0.7497, 0.7905, 0.0, 0.0, 0.0]): _vg.add([_i], _w, 'REPLACE')
_vg = ob_arm_mesh.vertex_groups.new(name='Arm.L')
for _i, _w in zip([0, 1, 2, 3, 4, 5, 6, 7, 8, 9, 10, 17, 18, 19, 20, 21, 22, 23, 48, 49, 50, 51, 56, 57, 58, 59, 64, 65, 66, 67], [0.0, 0.0, 0.0, 0.0, 0.0, 0.0, 0.0, 0.0, 0.0, 0.0, 0.0, 0.0, 0.05729, 0.00189, 0.0, 0.0, 0.0, 0.0, 0.02317, 1.0, 0.0, 1.0, 1.0, 1.0, 1.0, 1.0, 1.0, 1.0, 1.0, 1.0]): _vg.add([_i], _w, 'REPLACE')
_vg = ob_arm_mesh.vertex_groups.new(name='Hand.L')
for _i, _w in zip([0, 1, 2, 3, 4, 5, 6, 7, 8, 9, 10, 11, 12, 13, 14, 15, 20, 21, 22, 23, 48, 49, 50, 51, 56, 57, 58, 59, 64, 65, 66, 67], [0.0, 0.0, 0.0, 0.0, 1.0, 1.0, 1.0, 1.0, 1.0, 1.0, 1.0, 1.0, 1.0, 1.0, 1.0, 1.0, 0.0, 0.0, 0.0, 0.0, 0.0, 0.0, 0.0, 0.0, 1.0, 1.0, 1.0, 1.0, 0.0, 0.0, 0.0, 0.0]): _vg.add([_i], _w, 'REPLACE')
_vg = ob_arm_mesh.vertex_groups.new(name='Shoulder.R')
for _i, _w in zip([24, 25, 26, 27, 40, 41, 42, 43, 44, 45, 46, 47, 52, 53, 54, 55, 68], [1.0, 1.0, 1.0, 1.0, 1.0, 0.9774, 1.0, 1.0, 1.0, 1.0, 1.0, 1.0, 0.7536, 0.8064, 0.766, 0.7578, 0.0]): _vg.add([_i], _w, 'REPLACE')
_vg = ob_arm_mesh.vertex_groups.new(name='Arm.R')
for _i, _w in zip([24, 25, 26, 27, 28, 29, 30, 31, 32, 33, 34, 35, 40, 41, 42, 43, 44, 45, 46, 47, 51, 52, 53, 54, 55, 60, 61, 62, 63, 65, 68, 69, 70, 71], [0.0, 0.0, 0.0, 0.0, 0.0, 0.0, 0.0, 0.0, 0.0, 0.0, 0.0, 0.0, 0.0, 0.0, 0.0, 0.009085, 0.0, 0.0, 0.0, 0.0, 0.0, 0.0, 1.0, 0.0, 1.0, 1.0, 1.0, 1.0, 1.0, 0.0, 1.0, 1.0, 1.0, 1.0]): _vg.add([_i], _w, 'REPLACE')
_vg = ob_arm_mesh.vertex_groups.new(name='Hand.R')
for _i, _w in zip([28, 29, 30, 31, 32, 33, 34, 35, 36, 37, 38, 39, 52, 53, 54, 55, 60, 61, 62, 63, 68, 69, 70, 71], [1.0, 1.0, 1.0, 1.0, 1.0, 1.0, 1.0, 1.0, 1.0, 1.0, 1.0, 1.0, 0.0, 0.0, 0.0, 0.0, 1.0, 1.0, 1.0, 1.0, 0.0, 0.0, 0.0, 0.0]): _vg.add([_i], _w, 'REPLACE')
_vg = ob_arm_mesh.vertex_groups.new(name='ArmIK.L')
for _i, _w in zip([4, 5, 6, 7, 8, 10, 11, 56, 57, 59], [0.0, 0.0, 0.0, 0.0, 0.0, 0.0, 0.0, 0.0, 0.0, 0.0]): _vg.add([_i], _w, 'REPLACE')
_vg = ob_arm_mesh.vertex_groups.new(name='ArmIK.R')
for _i, _w in zip([28, 29, 30, 31, 32, 33, 34, 35, 36, 60, 61, 62, 63, 70], [0.0, 0.0, 0.0, 0.0, 0.0, 0.0, 0.0, 0.0, 0.0, 0.001925, 0.0, 0.0, 0.0, 0.0009625]): _vg.add([_i], _w, 'REPLACE')
_vg = ob_arm_mesh.vertex_groups.new(name='ArmPole.L')
_vg = ob_arm_mesh.vertex_groups.new(name='ArmPole.R')
_vg = ob_arm_mesh.vertex_groups.new(name='HandIK.L')
for _i, _w in zip([7, 9, 14], [0.0, 0.0, 0.0]): _vg.add([_i], _w, 'REPLACE')
_m = ob_arm_mesh.modifiers.new('Armature', 'ARMATURE')
_m.object = ob_rig
_m.use_deform_preserve_volume = True
ob_camera.location = (0.0, 0.0, 0.0)
ob_camera.rotation_euler = (1.571, -0.0, -3.142)
ob_camera.lineart.crease_threshold = 0.0
ob_bandage.location = (-0.09524, -0.2496, -0.1063)
ob_bandage.lineart.crease_threshold = 0.0
_vg = ob_bandage.vertex_groups.new(name='Bandage')
_vg.add([0, 1, 2, 3, 4, 5, 6, 7, 8, 9, 10, 11, 12, 13, 14, 15, 16, 17, 18, 19, 20, 21, 22, 23, 24, 25, 26, 27, 28, 29, 30, 31, 32, 33, 34, 35, 36, 37, 38, 39, 40, 41, 42, 43, 44, 45, 46, 47, 48, 49, 50, 51, 52, 53, 54, 55, 56, 57, 58, 59, 60, 61, 62, 63, 64, 65, 66, 67, 68, 69, 70, 71, 72, 73, 74, 75, 76, 77, 78, 79, 80, 81, 82, 83, 84, 85, 86, 87, 88, 89, 90, 91, 92, 93, 94, 95, 96, 97, 98, 99, 100, 101, 102, 103, 104, 105, 106, 107, 108, 109, 110, 111, 112, 113, 114, 115, 116, 117, 118, 119, 120, 121, 122, 123, 124, 125, 126, 127, 128, 129, 130, 131, 132, 133, 134, 135, 136, 137, 138, 139, 140, 141, 142, 143, 144, 145, 146, 147, 148, 149, 150, 151, 152, 153, 154, 155, 156, 157, 158, 159, 160, 161, 162, 163], 1.0, 'REPLACE')
_m = ob_bandage.modifiers.new('Armature', 'ARMATURE')
_m.object = ob_rig
_m.use_deform_preserve_volume = True
ob_cube.location = (0.0861, -0.194, -0.09804)
ob_cube.lineart.crease_threshold = 0.0

# ---- collection membership
col_collection_1.objects.link(ob_rig)
col_collection_1.objects.link(ob_arm_mesh)
col_collection_1.objects.link(ob_camera)
col_collection_1.objects.link(ob_bandage)
col_collection_20.objects.link(ob_cube)

# ---- scene / render settings (as saved in the file)
scene.camera = ob_camera
scene.frame_start = 1; scene.frame_end = 250; scene.frame_set(1)
scene.render.engine = 'BLENDER_EEVEE_NEXT'
scene.render.resolution_percentage = 50
scene.render.fps = 30
scene.render.dither_intensity = 0.0
scene.cycles.use_denoising = False
scene.cycles.samples = 128
scene.cycles.sampling_pattern = 'TABULATED_SOBOL'
scene.cycles.use_adaptive_sampling = False
scene.cycles.use_light_tree = False
scene.cycles.blur_glossy = 0.0
scene.cycles.sample_clamp_indirect = 0.0
scene.view_settings.view_transform = 'Standard'
bpy.context.view_layer.update()

# ---- added for rendering (the .blend has no usable light): sun
light_auto_sun = bpy.data.lights.new('AutoSun', 'SUN')
light_auto_sun.energy = 3.0
light_auto_sun.angle = 0.0523599
ob_auto_sun = bpy.data.objects.new('AutoSun', light_auto_sun)
scene.collection.objects.link(ob_auto_sun)
ob_auto_sun.rotation_euler = (0.872665, 0.174533, 0.523599)
bpy.context.view_layer.update()
